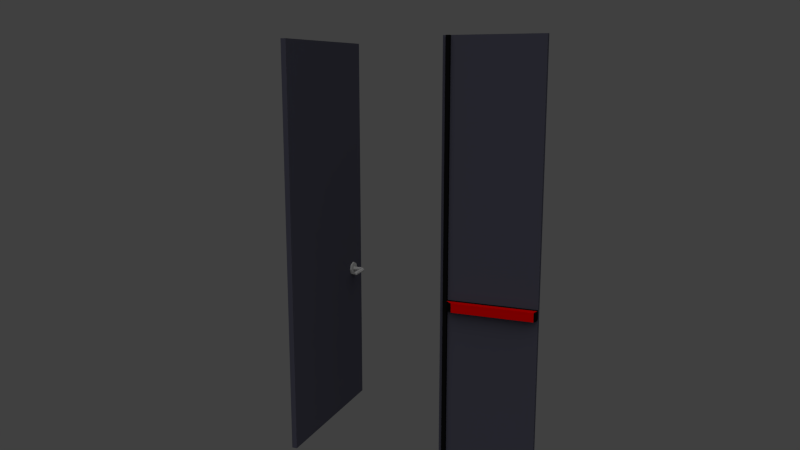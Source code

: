 # Source: portaaperta_hi.blend  (saved by Blender 2.58.1; exported with 4.5.12 LTS)
import bpy
from mathutils import Matrix  # noqa: F401  (used for matrix-valued properties, if any)

bpy.ops.wm.read_factory_settings(use_empty=True)
scene = bpy.context.scene
scene.name = 'Scene'

# ---- collections
col_collection_1 = bpy.data.collections.new('Collection 1'); scene.collection.children.link(col_collection_1)

# ---- materials (node trees are filled in below, after node groups)
mat_principale = bpy.data.materials.new('Principale')
mat_principale.alpha_threshold = 0.0
mat_principale.use_transparent_shadow = False
mat_principale.diffuse_color = (0.07658, 0.07658, 0.1062, 1.0)
mat_principale.roughness = 0.5
mat_principale.line_color = (0.0, 0.0, 0.0, 1.0)
mat_nero = bpy.data.materials.new('nero')
mat_nero.alpha_threshold = 0.0
mat_nero.use_transparent_shadow = False
mat_nero.diffuse_color = (0.006369, 0.006369, 0.006369, 1.0)
mat_nero.roughness = 0.5
mat_nero.line_color = (0.0, 0.0, 0.0, 1.0)
mat_maniglione = bpy.data.materials.new('Maniglione')
mat_maniglione.alpha_threshold = 0.0
mat_maniglione.use_transparent_shadow = False
mat_maniglione.diffuse_color = (0.8, 0.0, 0.0, 1.0)
mat_maniglione.specular_color = (1.0, 0.009182, 0.0)
mat_maniglione.roughness = 0.5
mat_maniglione.specular_intensity = 0.2
mat_maniglione.line_color = (0.0, 0.0, 0.0, 1.0)
mat_maniglia = bpy.data.materials.new('Maniglia')
mat_maniglia.alpha_threshold = 0.0
mat_maniglia.use_transparent_shadow = False
mat_maniglia.diffuse_color = (0.5173, 0.5173, 0.5173, 1.0)
mat_maniglia.roughness = 0.5
mat_maniglia.line_color = (0.0, 0.0, 0.0, 1.0)

# ---- material node trees

# ---- world
world_world = bpy.data.worlds.new('World'); scene.world = world_world
world_world.color = (0.05088, 0.05088, 0.05088)
world_world.use_sun_shadow = False
world_world.sun_shadow_jitter_overblur = 0.0
world_world.cycles.sampling_method = 'MANUAL'
world_world.cycles.sample_map_resolution = 256

# ---- cameras
cam_camera = bpy.data.cameras.new('Camera')
cam_camera.clip_end = 1e+06
cam_camera.lens = 35.0
cam_camera.ortho_scale = 7.314
cam_camera.dof.focus_distance = 0.0
cam_camera.dof.aperture_fstop = 128.0

# ---- lights
light_lamp = bpy.data.lights.new('Lamp', 'SUN')
light_lamp.transmission_factor = 0.0
light_lamp.cutoff_distance = 30.0
light_lamp.angle = 1.571
light_lamp.energy = 1.0
light_lamp.shadow_buffer_clip_start = 1.001
light_lamp.shadow_soft_size = 1.0
light_lamp.shadow_cascade_max_distance = 1000.0
light_lamp.cycles.use_multiple_importance_sampling = False

# ---- meshes
me_cube_001 = bpy.data.meshes.new('Cube.001')
me_cube_001.from_pydata([(3.001, 0.001015, 0.001122), (0.0006135, -137.3, 0.0007477), (0.0006154, -140.3, 0.0007477), (0.000762, 0.001015, 0.001122), (3.001, 0.001015, 230.0), (0.0006135, -137.3, 230.0), (0.0006154, -140.3, 230.0), (0.0007615, 0.001015, 230.0), (-90.0, -137.3, 0.0007477), (-90.0, -140.3, 0.0007477), (-90.0, -137.3, 230.0), (-90.0, -140.3, 230.0), (0.0006135, -137.3, 100.0), (3.001, 0.001022, 100.0), (0.0006154, -140.3, 100.0), (0.0007617, 0.001022, 100.0), (-90.0, -137.3, 100.0), (-90.0, -140.3, 100.0), (0.0006135, -137.3, 95.0), (3.001, 0.001015, 95.0), (0.0006154, -140.3, 95.0), (0.0007617, 0.001015, 95.0), (-90.0, -137.3, 95.0), (-90.0, -140.3, 95.0), (3.001, -48.0, 0.0009995), (0.0007617, -48.0, 0.0009995), (3.001, -48.0, 230.0), (0.0007613, -48.0, 230.0), (3.001, -48.0, 100.0), (0.0007615, -48.0, 100.0), (3.001, -48.0, 95.0), (0.0007615, -48.0, 95.0), (3.001, -46.0, 0.001007), (0.0007617, -46.0, 0.001007), (3.001, -46.0, 230.0), (0.0007615, -46.0, 230.0), (3.001, -46.0, 100.0), (0.0007615, -46.0, 100.0), (3.001, -46.0, 95.0), (0.0007615, -46.0, 95.0), (5.001, -46.0, 95.0), (5.001, -46.0, 100.0), (5.001, -46.0, 230.0), (5.001, -46.0, 0.001007), (5.001, -48.0, 95.0), (5.001, -48.0, 100.0), (5.001, -48.0, 230.0), (5.001, -48.0, 0.0009995), (5.001, 0.001015, 95.0), (5.001, 0.001022, 100.0), (8.001, -1.089, 99.88), (8.001, -1.089, 95.12), (8.001, -42.69, 99.88), (8.001, -42.69, 95.12), (3.001, -50.0, 0.000885), (0.0007617, -50.0, 0.000885), (3.001, -50.0, 230.0), (0.0007615, -50.0, 230.0), (3.001, -50.0, 100.0), (0.0007617, -50.0, 100.0), (3.001, -50.0, 95.0), (0.0007617, -50.0, 95.0), (-73.67, -137.3, 0.0007477), (-73.67, -140.3, 0.0007477), (-73.67, -137.3, 230.0), (-73.67, -140.3, 230.0), (-73.67, -137.3, 100.0), (-73.67, -140.3, 100.0), (-73.67, -137.3, 95.0), (-73.67, -140.3, 95.0), (-81.02, -137.3, 0.0007477), (-81.02, -140.3, 0.0007477), (-81.02, -137.3, 230.0), (-81.02, -140.3, 230.0), (-81.02, -137.3, 100.0), (-81.02, -140.3, 100.0), (-81.02, -137.3, 95.0), (-81.02, -140.3, 95.0), (-77.34, -137.3, 0.0007477), (-77.34, -140.3, 0.0007477), (-77.34, -137.3, 230.0), (-77.34, -140.3, 230.0), (-77.34, -137.3, 100.0), (-77.34, -140.3, 100.0), (-77.34, -137.3, 95.0), (-77.34, -140.3, 95.0), (0.0006135, -137.3, 85.35), (0.0006154, -140.3, 85.35), (-90.0, -137.3, 85.35), (-90.0, -140.3, 85.35), (-74.21, -137.3, 85.83), (-74.21, -140.3, 85.83), (-80.47, -137.3, 85.83), (-80.47, -140.3, 85.83), (-77.34, -137.3, 84.43), (-77.34, -140.3, 84.43), (0.0006135, -137.3, 88.64), (0.0006154, -140.3, 88.64), (-90.0, -137.3, 88.64), (-90.0, -140.3, 88.64), (-73.15, -137.3, 88.64), (-73.15, -140.3, 88.64), (-81.54, -137.3, 88.64), (-81.54, -140.3, 88.64), (0.0006135, -137.3, 91.89), (0.0006154, -140.3, 91.89), (-90.0, -137.3, 91.89), (-90.0, -140.3, 91.89), (-74.21, -137.3, 91.41), (-74.21, -140.3, 91.41), (-80.48, -137.3, 91.41), (-80.48, -140.3, 91.41), (-77.34, -137.3, 92.82), (-77.34, -140.3, 92.82), (-77.34, -137.3, 92.82), (-80.48, -137.3, 91.41), (-74.21, -137.3, 91.41), (-81.54, -137.3, 88.64), (-73.15, -137.3, 88.64), (-77.34, -137.3, 84.43), (-80.47, -137.3, 85.83), (-74.21, -137.3, 85.83), (-74.21, -136.3, 85.83), (-80.47, -136.3, 85.83), (-77.34, -136.3, 84.43), (-73.15, -136.3, 88.64), (-81.54, -136.3, 88.64), (-74.21, -136.3, 91.41), (-80.48, -136.3, 91.41), (-77.34, -136.3, 92.82), (-77.34, -136.3, 89.89), (-78.28, -136.3, 89.46), (-76.4, -136.3, 89.46), (-78.6, -136.3, 88.63), (-76.08, -136.3, 88.63), (-77.34, -136.3, 87.37), (-78.28, -136.3, 87.79), (-76.4, -136.3, 87.79), (-77.34, -141.3, 92.82), (-80.48, -141.3, 91.41), (-74.21, -141.3, 91.41), (-81.54, -141.3, 88.64), (-73.15, -141.3, 88.64), (-77.34, -141.3, 84.43), (-80.47, -141.3, 85.83), (-74.21, -141.3, 85.83), (-76.4, -141.3, 87.79), (-78.28, -141.3, 87.79), (-77.34, -141.3, 87.37), (-76.08, -141.3, 88.63), (-78.6, -141.3, 88.63), (-76.4, -141.3, 89.46), (-78.28, -141.3, 89.46), (-77.34, -141.3, 89.89), (-77.34, -144.8, 89.89), (-78.28, -144.8, 89.46), (-76.4, -144.8, 89.46), (-78.6, -144.8, 88.63), (-76.08, -144.8, 88.63), (-77.34, -144.8, 87.37), (-78.28, -144.8, 87.79), (-76.4, -144.8, 87.79), (-76.4, -132.8, 87.79), (-78.28, -132.8, 87.79), (-77.34, -132.8, 87.37), (-76.08, -132.8, 88.63), (-78.6, -132.8, 88.63), (-76.4, -132.8, 89.46), (-78.28, -132.8, 89.46), (-77.34, -132.8, 89.89), (-77.37, -131.8, 89.89), (-78.24, -131.4, 89.46), (-76.5, -132.1, 89.46), (-78.47, -131.2, 88.63), (-76.06, -132.3, 88.63), (-77.37, -131.8, 87.37), (-78.23, -131.4, 87.79), (-76.5, -132.1, 87.79), (-76.34, -131.5, 87.79), (-77.64, -130.1, 87.79), (-76.99, -130.8, 87.37), (-76.08, -131.7, 88.63), (-77.86, -129.9, 88.63), (-76.34, -131.5, 89.46), (-77.64, -130.1, 89.46), (-76.99, -130.8, 89.89), (-75.9, -130.0, 89.89), (-75.9, -129.1, 89.46), (-75.9, -130.9, 89.46), (-75.9, -128.7, 88.63), (-75.9, -131.3, 88.63), (-75.9, -130.0, 87.37), (-75.9, -129.1, 87.79), (-75.9, -130.9, 87.79), (-76.46, -145.3, 87.79), (-78.21, -146.0, 87.79), (-77.34, -145.7, 87.37), (-76.1, -145.2, 88.63), (-78.47, -146.2, 88.63), (-76.46, -145.3, 89.46), (-78.22, -146.0, 89.46), (-77.34, -145.7, 89.89), (-76.99, -146.6, 89.89), (-77.67, -147.3, 89.46), (-76.31, -146.0, 89.46), (-77.9, -147.5, 88.63), (-76.08, -145.8, 88.63), (-76.99, -146.6, 87.37), (-77.67, -147.3, 87.79), (-76.31, -146.0, 87.79), (-75.9, -146.6, 87.79), (-75.91, -148.5, 87.79), (-75.9, -147.5, 87.37), (-75.9, -146.3, 88.63), (-75.91, -148.8, 88.63), (-75.9, -146.6, 89.46), (-75.91, -148.5, 89.46), (-75.9, -147.5, 89.89), (-65.73, -147.6, 88.91), (-65.73, -147.8, 88.81), (-65.73, -147.3, 88.81), (-65.73, -147.6, 88.63), (-65.73, -147.8, 88.63), (-65.73, -147.3, 88.63), (-65.73, -147.6, 88.35), (-65.73, -147.8, 88.44), (-65.73, -147.3, 88.44), (-65.64, -130.3, 88.4), (-65.64, -129.8, 88.4), (-65.64, -130.0, 88.28), (-65.64, -130.4, 88.63), (-65.64, -129.7, 88.63), (-65.64, -130.0, 88.63), (-65.64, -130.3, 88.86), (-65.64, -129.8, 88.86), (-65.64, -130.0, 88.97), (-66.9, -147.6, 89.89), (-66.9, -146.6, 89.46), (-66.9, -148.5, 89.46), (-66.91, -148.8, 88.63), (-66.89, -146.3, 88.63), (-66.9, -148.5, 87.79), (-66.9, -146.6, 87.79), (-66.9, -147.6, 87.37), (-66.78, -130.0, 87.37), (-66.78, -131.0, 87.79), (-66.78, -129.1, 87.79), (-66.78, -131.3, 88.63), (-66.78, -128.8, 88.63), (-66.78, -131.0, 89.46), (-66.78, -129.1, 89.46), (-66.78, -130.0, 89.89), (-66.2, -147.5, 89.75), (-66.2, -146.7, 89.37), (-66.2, -148.4, 89.37), (-66.2, -148.6, 88.63), (-66.19, -146.4, 88.63), (-66.2, -148.4, 87.88), (-66.2, -146.7, 87.88), (-66.2, -147.5, 87.5), (-66.05, -130.0, 87.54), (-66.05, -130.8, 87.9), (-66.05, -129.2, 87.9), (-66.05, -131.1, 88.63), (-66.05, -128.9, 88.63), (-66.05, -130.8, 89.35), (-66.05, -129.2, 89.35), (-66.05, -130.0, 89.72)], [], [(12, 5, 6, 14), (4, 13, 15, 7), (18, 12, 14, 20), (13, 19, 21, 15), (19, 0, 3, 21), (0, 32, 33, 3), (32, 24, 25, 33), (7, 35, 34, 4), (35, 27, 26, 34), (4, 34, 36, 13), (15, 37, 35, 7), (37, 29, 27, 35), (32, 0, 19, 38), (21, 39, 37, 15), (39, 31, 29, 37), (3, 33, 39, 21), (33, 25, 31, 39), (32, 38, 40, 43), (36, 34, 42, 41), (34, 26, 46, 42), (24, 32, 43, 47), (28, 30, 44, 45), (30, 24, 47, 44), (26, 28, 45, 46), (42, 46, 45, 41), (40, 44, 47, 43), (41, 45, 44, 40), (38, 19, 48, 40), (13, 36, 41, 49), (19, 13, 49, 48), (40, 48, 51, 53), (49, 41, 52, 50), (48, 49, 50, 51), (41, 40, 53, 52), (50, 52, 53, 51), (24, 54, 55, 25), (27, 57, 56, 26), (26, 56, 58, 28), (29, 59, 57, 27), (30, 60, 54, 24), (28, 58, 60, 30), (31, 61, 59, 29), (25, 55, 61, 31), (10, 17, 11), (16, 17, 10), (17, 16, 22, 23), (56, 57, 59), (58, 56, 59), (59, 61, 60, 58), (61, 55, 54, 60), (62, 1, 2, 63), (65, 6, 5, 64), (12, 66, 64, 5), (67, 14, 6, 65), (18, 68, 66, 12), (69, 20, 14, 67), (8, 70, 71, 9), (11, 73, 72, 10), (74, 16, 10, 72), (17, 75, 73, 11), (76, 22, 16, 74), (23, 77, 75, 17), (70, 78, 79, 71), (78, 62, 63, 79), (73, 81, 80, 72), (81, 65, 64, 80), (66, 82, 80, 64), (82, 74, 72, 80), (75, 83, 81, 73), (83, 67, 65, 81), (68, 84, 82, 66), (84, 76, 74, 82), (77, 85, 83, 75), (85, 69, 67, 83), (1, 86, 87, 2), (88, 8, 9, 89), (62, 90, 86, 1), (2, 87, 91, 63), (8, 88, 92, 70), (71, 93, 89, 9), (78, 94, 90, 62), (70, 92, 94, 78), (79, 95, 93, 71), (63, 91, 95, 79), (86, 96, 97, 87), (98, 88, 89, 99), (90, 100, 96, 86), (87, 97, 101, 91), (88, 98, 102, 92), (93, 103, 99, 89), (96, 104, 105, 97), (104, 18, 20, 105), (22, 106, 107, 23), (106, 98, 99, 107), (100, 108, 104, 96), (108, 68, 18, 104), (97, 105, 109, 101), (105, 20, 69, 109), (98, 106, 110, 102), (106, 22, 76, 110), (103, 111, 107, 99), (111, 77, 23, 107), (112, 84, 68, 108), (110, 76, 84, 112), (113, 85, 77, 111), (109, 69, 85, 113), (110, 112, 114, 115), (112, 108, 116, 114), (102, 110, 115, 117), (108, 100, 118, 116), (92, 102, 117, 120), (100, 90, 121, 118), (94, 92, 120, 119), (90, 94, 119, 121), (121, 119, 124, 122), (119, 120, 123, 124), (118, 121, 122, 125), (120, 117, 126, 123), (116, 118, 125, 127), (117, 115, 128, 126), (114, 116, 127, 129), (115, 114, 129, 128), (128, 129, 130, 131), (129, 127, 132, 130), (126, 128, 131, 133), (127, 125, 134, 132), (123, 126, 133, 136), (125, 122, 137, 134), (124, 123, 136, 135), (122, 124, 135, 137), (109, 113, 138, 140), (113, 111, 139, 138), (111, 103, 141, 139), (101, 109, 140, 142), (103, 93, 144, 141), (91, 101, 142, 145), (95, 91, 145, 143), (93, 95, 143, 144), (144, 143, 148, 147), (143, 145, 146, 148), (145, 142, 149, 146), (141, 144, 147, 150), (142, 140, 151, 149), (139, 141, 150, 152), (138, 139, 152, 153), (140, 138, 153, 151), (151, 153, 154, 156), (153, 152, 155, 154), (152, 150, 157, 155), (149, 151, 156, 158), (150, 147, 160, 157), (146, 149, 158, 161), (148, 146, 161, 159), (147, 148, 159, 160), (137, 135, 164, 162), (135, 136, 163, 164), (134, 137, 162, 165), (136, 133, 166, 163), (132, 134, 165, 167), (133, 131, 168, 166), (130, 132, 167, 169), (131, 130, 169, 168), (168, 169, 170, 171), (169, 167, 172, 170), (166, 168, 171, 173), (167, 165, 174, 172), (163, 166, 173, 176), (165, 162, 177, 174), (164, 163, 176, 175), (162, 164, 175, 177), (177, 175, 180, 178), (175, 176, 179, 180), (174, 177, 178, 181), (176, 173, 182, 179), (172, 174, 181, 183), (173, 171, 184, 182), (170, 172, 183, 185), (171, 170, 185, 184), (184, 185, 186, 187), (185, 183, 188, 186), (182, 184, 187, 189), (183, 181, 190, 188), (179, 182, 189, 192), (181, 178, 193, 190), (180, 179, 192, 191), (178, 180, 191, 193), (160, 159, 196, 195), (159, 161, 194, 196), (161, 158, 197, 194), (157, 160, 195, 198), (158, 156, 199, 197), (155, 157, 198, 200), (154, 155, 200, 201), (156, 154, 201, 199), (199, 201, 202, 204), (201, 200, 203, 202), (200, 198, 205, 203), (197, 199, 204, 206), (198, 195, 208, 205), (194, 197, 206, 209), (196, 194, 209, 207), (195, 196, 207, 208), (208, 207, 212, 211), (207, 209, 210, 212), (209, 206, 213, 210), (205, 208, 211, 214), (206, 204, 215, 213), (203, 205, 214, 216), (202, 203, 216, 217), (204, 202, 217, 215), (229, 232, 230, 227), (228, 231, 232, 229), (232, 235, 233, 230), (231, 234, 235, 232), (224, 221, 222, 225), (226, 223, 221, 224), (221, 218, 219, 222), (223, 220, 218, 221), (217, 236, 237, 215), (216, 238, 236, 217), (214, 239, 238, 216), (215, 237, 240, 213), (211, 241, 239, 214), (213, 240, 242, 210), (210, 242, 243, 212), (212, 243, 241, 211), (191, 244, 245, 193), (192, 246, 244, 191), (193, 245, 247, 190), (189, 248, 246, 192), (190, 247, 249, 188), (187, 250, 248, 189), (188, 249, 251, 186), (186, 251, 250, 187), (236, 252, 253, 237), (252, 218, 220, 253), (238, 254, 252, 236), (254, 219, 218, 252), (239, 255, 254, 238), (255, 222, 219, 254), (237, 253, 256, 240), (253, 220, 223, 256), (241, 257, 255, 239), (257, 225, 222, 255), (240, 256, 258, 242), (256, 223, 226, 258), (242, 258, 259, 243), (258, 226, 224, 259), (243, 259, 257, 241), (259, 224, 225, 257), (244, 260, 261, 245), (260, 229, 227, 261), (246, 262, 260, 244), (262, 228, 229, 260), (245, 261, 263, 247), (261, 227, 230, 263), (248, 264, 262, 246), (264, 231, 228, 262), (247, 263, 265, 249), (263, 230, 233, 265), (250, 266, 264, 248), (266, 234, 231, 264), (249, 265, 267, 251), (265, 233, 235, 267), (251, 267, 266, 250), (267, 235, 234, 266)])
me_cube_001.polygons.foreach_set('material_index', [0, 0, 0, 0, 0, 0, 0, 0, 0, 0, 0, 0, 0, 0, 0, 0, 0, 1, 1, 1, 1, 1, 1, 1, 1, 1, 1, 1, 1, 1, 2, 2, 1, 1, 2, 0, 0, 0, 0, 0, 0, 0, 0, 0, 0, 0, 0, 0, 0, 0, 0, 0, 0, 0, 0, 0, 0, 0, 0, 0, 0, 0, 0, 0, 0, 0, 0, 0, 0, 0, 0, 0, 0, 0, 0, 0, 0, 0, 0, 0, 0, 0, 0, 0, 0, 0, 0, 0, 0, 0, 0, 0, 0, 0, 0, 0, 0, 0, 0, 0, 0, 0, 0, 0, 0, 0, 3, 3, 3, 3, 3, 3, 3, 3, 3, 3, 3, 3, 3, 3, 3, 3, 3, 3, 3, 3, 3, 3, 3, 3, 3, 3, 3, 3, 3, 3, 3, 3, 3, 3, 3, 3, 3, 3, 3, 3, 3, 3, 3, 3, 3, 3, 3, 3, 3, 3, 3, 3, 3, 3, 3, 3, 3, 3, 3, 3, 3, 3, 3, 3, 3, 3, 3, 3, 3, 3, 3, 3, 3, 3, 3, 3, 3, 3, 3, 3, 3, 3, 3, 3, 3, 3, 3, 3, 3, 3, 3, 3, 3, 3, 3, 3, 3, 3, 3, 3, 3, 3, 3, 3, 3, 3, 3, 3, 3, 3, 3, 3, 3, 3, 3, 3, 3, 3, 3, 3, 3, 3, 3, 3, 3, 3, 3, 3, 3, 3, 3, 3, 3, 3, 3, 3, 3, 3, 3, 3, 3, 3, 3, 3, 3, 3, 3, 3, 3, 3, 3, 3, 3, 3, 3, 3, 3, 3, 3, 3])
me_cube_001.materials.append(mat_principale)
me_cube_001.materials.append(mat_nero)
me_cube_001.materials.append(mat_maniglione)
me_cube_001.materials.append(mat_maniglia)
me_cube_001.use_remesh_preserve_volume = False
me_cube_001.use_remesh_preserve_attributes = False
me_cube_001.use_mirror_vertex_groups = False
me_cube_001.update()

# ---- objects
ob_cube = bpy.data.objects.new('Cube', me_cube_001)
ob_lamp = bpy.data.objects.new('Lamp', light_lamp)
ob_camera = bpy.data.objects.new('Camera', cam_camera)

# ---- transforms, parenting, visibility, modifiers, constraints
ob_cube.location = (-1.501, 95.0, 0.002502)
ob_cube.lineart.crease_threshold = 0.0
_vg = ob_cube.vertex_groups.new(name='Maniglione')
_vg = ob_cube.vertex_groups.new(name='Bordino nero')
_vg = ob_cube.vertex_groups.new(name='Maniglia')
ob_lamp.location = (190.9, 42.48, 265.9)
ob_lamp.rotation_euler = (0.6503, 0.05522, 1.866)
ob_lamp.lock_rotations_4d = False
ob_lamp.empty_display_type = 'ARROWS'
ob_lamp.color = (0.0, 0.0, 0.0, 0.0)
ob_lamp.lineart.crease_threshold = 0.0
ob_camera.location = (360.5, 168.6, 213.0)
ob_camera.rotation_euler = (1.376, -1.142e-05, 1.956)
ob_camera.scale = (1.0, 1.0, 1.0)
ob_camera.lock_rotations_4d = False
ob_camera.empty_display_type = 'ARROWS'
ob_camera.color = (0.0, 0.0, 0.0, 0.0)
ob_camera.display_type = 'WIRE'
ob_camera.lineart.crease_threshold = 0.0

# ---- collection membership
col_collection_1.objects.link(ob_cube)
col_collection_1.objects.link(ob_lamp)
col_collection_1.objects.link(ob_camera)

# ---- scene / render settings (as saved in the file)
scene.camera = ob_camera
scene.frame_start = 1; scene.frame_end = 250; scene.frame_set(250)
scene.render.engine = 'BLENDER_EEVEE_NEXT'
scene.render.image_settings.color_mode = 'RGB'
scene.render.image_settings.compression = 90
scene.render.resolution_percentage = 50
scene.render.dither_intensity = 0.0
scene.render.bake_margin = 2
scene.render.bake_bias = 0.0
scene.cycles.use_denoising = False
scene.cycles.samples = 10
scene.cycles.sampling_pattern = 'TABULATED_SOBOL'
scene.cycles.light_sampling_threshold = 0.0
scene.cycles.use_adaptive_sampling = False
scene.cycles.use_light_tree = False
scene.cycles.blur_glossy = 0.0
scene.cycles.volume_bounces = 1
scene.cycles.pixel_filter_type = 'GAUSSIAN'
scene.cycles.sample_clamp_indirect = 0.0
scene.view_settings.view_transform = 'Standard'
bpy.context.view_layer.update()
